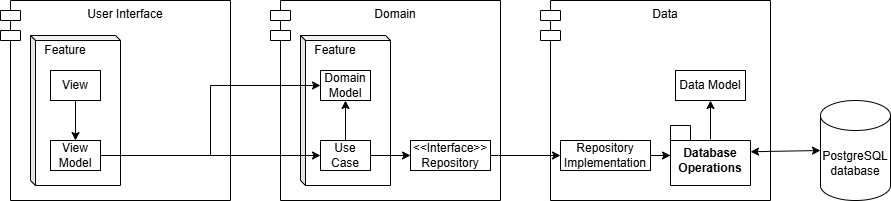

The diagram above was exported from draw.io. Its source (the exported page's mxGraphModel, read from the mxfile embedded in the PNG):
<mxGraphModel dx="996" dy="533" grid="1" gridSize="10" guides="1" tooltips="1" connect="1" arrows="1" fold="1" page="1" pageScale="1" pageWidth="850" pageHeight="1100" math="0" shadow="0">
  <root>
    <mxCell id="0" />
    <mxCell id="1" parent="0" />
    <mxCell id="L7VVZhkuHZdxhMekV5tR-1" value="User Interface" style="shape=module;align=left;spacingLeft=20;align=center;verticalAlign=top;whiteSpace=wrap;html=1;" vertex="1" parent="1">
      <mxGeometry y="80" width="230" height="200" as="geometry" />
    </mxCell>
    <mxCell id="L7VVZhkuHZdxhMekV5tR-2" value="Domain" style="shape=module;align=left;spacingLeft=20;align=center;verticalAlign=top;whiteSpace=wrap;html=1;" vertex="1" parent="1">
      <mxGeometry x="270" y="80" width="230" height="200" as="geometry" />
    </mxCell>
    <mxCell id="L7VVZhkuHZdxhMekV5tR-3" value="Data" style="shape=module;align=left;spacingLeft=20;align=center;verticalAlign=top;whiteSpace=wrap;html=1;" vertex="1" parent="1">
      <mxGeometry x="540" y="80" width="230" height="200" as="geometry" />
    </mxCell>
    <mxCell id="L7VVZhkuHZdxhMekV5tR-5" value="PostgreSQL&lt;div&gt;database&lt;/div&gt;" style="shape=cylinder3;whiteSpace=wrap;html=1;boundedLbl=1;backgroundOutline=1;size=15;" vertex="1" parent="1">
      <mxGeometry x="820" y="180" width="70" height="100" as="geometry" />
    </mxCell>
    <mxCell id="L7VVZhkuHZdxhMekV5tR-6" value="Data Model" style="rounded=0;whiteSpace=wrap;html=1;" vertex="1" parent="1">
      <mxGeometry x="675" y="150" width="70" height="30" as="geometry" />
    </mxCell>
    <mxCell id="L7VVZhkuHZdxhMekV5tR-8" style="edgeStyle=orthogonalEdgeStyle;rounded=0;orthogonalLoop=1;jettySize=auto;html=1;exitX=0;exitY=0;exitDx=40;exitDy=14;exitPerimeter=0;entryX=0.5;entryY=1;entryDx=0;entryDy=0;" edge="1" parent="1" source="L7VVZhkuHZdxhMekV5tR-7" target="L7VVZhkuHZdxhMekV5tR-6">
      <mxGeometry relative="1" as="geometry" />
    </mxCell>
    <mxCell id="L7VVZhkuHZdxhMekV5tR-7" value="Database Operations" style="shape=folder;fontStyle=1;spacingTop=10;tabWidth=20;tabHeight=15;tabPosition=left;html=1;whiteSpace=wrap;" vertex="1" parent="1">
      <mxGeometry x="670" y="205" width="80" height="60" as="geometry" />
    </mxCell>
    <mxCell id="L7VVZhkuHZdxhMekV5tR-11" value="" style="edgeStyle=orthogonalEdgeStyle;rounded=0;orthogonalLoop=1;jettySize=auto;html=1;" edge="1" parent="1" source="L7VVZhkuHZdxhMekV5tR-10" target="L7VVZhkuHZdxhMekV5tR-7">
      <mxGeometry relative="1" as="geometry" />
    </mxCell>
    <mxCell id="L7VVZhkuHZdxhMekV5tR-10" value="Repository&lt;div&gt;Implementation&lt;/div&gt;" style="rounded=0;whiteSpace=wrap;html=1;" vertex="1" parent="1">
      <mxGeometry x="560" y="220" width="90" height="30" as="geometry" />
    </mxCell>
    <mxCell id="L7VVZhkuHZdxhMekV5tR-13" value="" style="endArrow=classic;startArrow=classic;html=1;rounded=0;entryX=0;entryY=0.5;entryDx=0;entryDy=0;entryPerimeter=0;exitX=0;exitY=0;exitDx=80;exitDy=26.25;exitPerimeter=0;" edge="1" parent="1" source="L7VVZhkuHZdxhMekV5tR-7" target="L7VVZhkuHZdxhMekV5tR-5">
      <mxGeometry width="50" height="50" relative="1" as="geometry">
        <mxPoint x="660" y="290" as="sourcePoint" />
        <mxPoint x="710" y="240" as="targetPoint" />
      </mxGeometry>
    </mxCell>
    <mxCell id="L7VVZhkuHZdxhMekV5tR-15" style="edgeStyle=orthogonalEdgeStyle;rounded=0;orthogonalLoop=1;jettySize=auto;html=1;exitX=1;exitY=0.5;exitDx=0;exitDy=0;entryX=0;entryY=0.5;entryDx=0;entryDy=0;" edge="1" parent="1" source="L7VVZhkuHZdxhMekV5tR-14" target="L7VVZhkuHZdxhMekV5tR-10">
      <mxGeometry relative="1" as="geometry" />
    </mxCell>
    <mxCell id="L7VVZhkuHZdxhMekV5tR-14" value="&amp;lt;&amp;lt;Interface&amp;gt;&amp;gt;&lt;div&gt;Repository&lt;/div&gt;" style="rounded=0;whiteSpace=wrap;html=1;" vertex="1" parent="1">
      <mxGeometry x="410" y="220" width="80" height="30" as="geometry" />
    </mxCell>
    <mxCell id="L7VVZhkuHZdxhMekV5tR-16" value="" style="shape=cube;whiteSpace=wrap;html=1;boundedLbl=1;backgroundOutline=1;darkOpacity=0.05;darkOpacity2=0.1;size=5;" vertex="1" parent="1">
      <mxGeometry x="300" y="115" width="90" height="150" as="geometry" />
    </mxCell>
    <mxCell id="L7VVZhkuHZdxhMekV5tR-17" value="Feature" style="text;html=1;align=center;verticalAlign=middle;whiteSpace=wrap;rounded=0;" vertex="1" parent="1">
      <mxGeometry x="310" y="120" width="50" height="20" as="geometry" />
    </mxCell>
    <mxCell id="L7VVZhkuHZdxhMekV5tR-18" value="Domain Model" style="rounded=0;whiteSpace=wrap;html=1;" vertex="1" parent="1">
      <mxGeometry x="320" y="150" width="50" height="30" as="geometry" />
    </mxCell>
    <mxCell id="L7VVZhkuHZdxhMekV5tR-20" style="edgeStyle=orthogonalEdgeStyle;rounded=0;orthogonalLoop=1;jettySize=auto;html=1;exitX=0.5;exitY=0;exitDx=0;exitDy=0;entryX=0.5;entryY=1;entryDx=0;entryDy=0;" edge="1" parent="1" source="L7VVZhkuHZdxhMekV5tR-19" target="L7VVZhkuHZdxhMekV5tR-18">
      <mxGeometry relative="1" as="geometry" />
    </mxCell>
    <mxCell id="L7VVZhkuHZdxhMekV5tR-21" style="edgeStyle=orthogonalEdgeStyle;rounded=0;orthogonalLoop=1;jettySize=auto;html=1;exitX=1;exitY=0.5;exitDx=0;exitDy=0;entryX=0;entryY=0.5;entryDx=0;entryDy=0;" edge="1" parent="1" source="L7VVZhkuHZdxhMekV5tR-19" target="L7VVZhkuHZdxhMekV5tR-14">
      <mxGeometry relative="1" as="geometry" />
    </mxCell>
    <mxCell id="L7VVZhkuHZdxhMekV5tR-19" value="Use&lt;div&gt;Case&lt;/div&gt;" style="rounded=0;whiteSpace=wrap;html=1;" vertex="1" parent="1">
      <mxGeometry x="320" y="220" width="50" height="30" as="geometry" />
    </mxCell>
    <mxCell id="L7VVZhkuHZdxhMekV5tR-23" value="" style="shape=cube;whiteSpace=wrap;html=1;boundedLbl=1;backgroundOutline=1;darkOpacity=0.05;darkOpacity2=0.1;size=5;" vertex="1" parent="1">
      <mxGeometry x="30" y="115" width="90" height="150" as="geometry" />
    </mxCell>
    <mxCell id="L7VVZhkuHZdxhMekV5tR-27" style="edgeStyle=orthogonalEdgeStyle;rounded=0;orthogonalLoop=1;jettySize=auto;html=1;exitX=0.5;exitY=1;exitDx=0;exitDy=0;entryX=0.5;entryY=0;entryDx=0;entryDy=0;" edge="1" parent="1" source="L7VVZhkuHZdxhMekV5tR-24" target="L7VVZhkuHZdxhMekV5tR-26">
      <mxGeometry relative="1" as="geometry" />
    </mxCell>
    <mxCell id="L7VVZhkuHZdxhMekV5tR-24" value="View" style="rounded=0;whiteSpace=wrap;html=1;" vertex="1" parent="1">
      <mxGeometry x="50" y="150" width="50" height="30" as="geometry" />
    </mxCell>
    <mxCell id="L7VVZhkuHZdxhMekV5tR-25" value="Feature" style="text;html=1;align=center;verticalAlign=middle;whiteSpace=wrap;rounded=0;" vertex="1" parent="1">
      <mxGeometry x="40" y="120" width="50" height="20" as="geometry" />
    </mxCell>
    <mxCell id="L7VVZhkuHZdxhMekV5tR-28" style="edgeStyle=orthogonalEdgeStyle;rounded=0;orthogonalLoop=1;jettySize=auto;html=1;exitX=1;exitY=0.5;exitDx=0;exitDy=0;entryX=0;entryY=0.5;entryDx=0;entryDy=0;" edge="1" parent="1" source="L7VVZhkuHZdxhMekV5tR-26" target="L7VVZhkuHZdxhMekV5tR-19">
      <mxGeometry relative="1" as="geometry" />
    </mxCell>
    <mxCell id="L7VVZhkuHZdxhMekV5tR-29" style="edgeStyle=orthogonalEdgeStyle;rounded=0;orthogonalLoop=1;jettySize=auto;html=1;exitX=1;exitY=0.5;exitDx=0;exitDy=0;entryX=0;entryY=0.5;entryDx=0;entryDy=0;" edge="1" parent="1" source="L7VVZhkuHZdxhMekV5tR-26" target="L7VVZhkuHZdxhMekV5tR-18">
      <mxGeometry relative="1" as="geometry" />
    </mxCell>
    <mxCell id="L7VVZhkuHZdxhMekV5tR-26" value="View&lt;div&gt;Model&lt;/div&gt;" style="rounded=0;whiteSpace=wrap;html=1;" vertex="1" parent="1">
      <mxGeometry x="50" y="220" width="50" height="30" as="geometry" />
    </mxCell>
  </root>
</mxGraphModel>